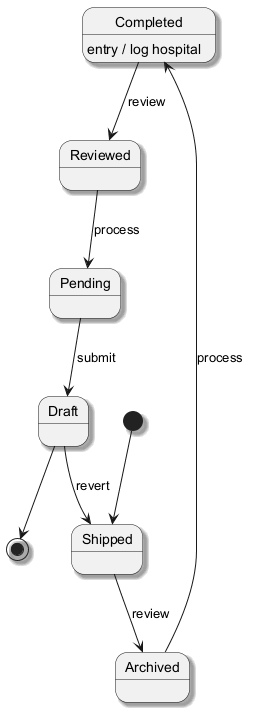

The diagram above was rendered by PlantUML. Its source (embedded in the PNG):
@startuml
skinparam shadowing true
[*] --> Shipped
Shipped --> Archived : review
Archived --> Completed : process
Completed --> Reviewed : review
Completed : entry / log hospital
Reviewed --> Pending : process
Pending --> Draft : submit
Draft --> Shipped : revert
Draft --> [*]
@enduml